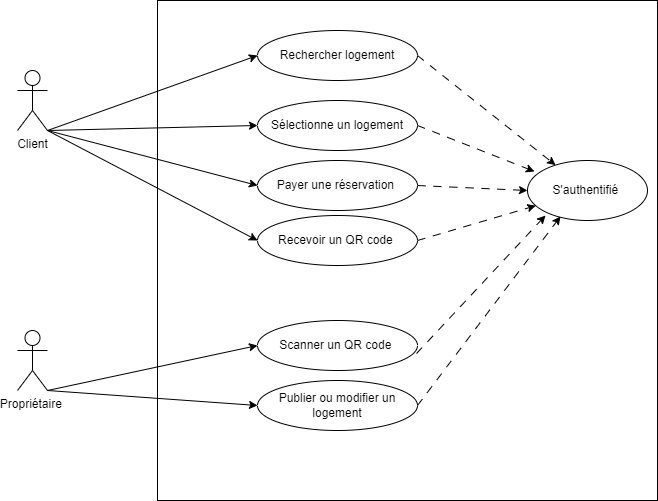

The diagram above was exported from draw.io. Its source (the exported page's mxGraphModel, read from the mxfile embedded in the PNG):
<mxGraphModel dx="1256" dy="906" grid="1" gridSize="10" guides="1" tooltips="1" connect="1" arrows="1" fold="1" page="0" pageScale="1" pageWidth="827" pageHeight="1169" math="0" shadow="0">
  <root>
    <mxCell id="0" />
    <mxCell id="1" parent="0" />
    <mxCell id="KzNQhG0ZK6StoXIhvg7W-1" value="" style="whiteSpace=wrap;html=1;aspect=fixed;" parent="1" vertex="1">
      <mxGeometry x="-70" y="-30" width="500" height="500" as="geometry" />
    </mxCell>
    <mxCell id="KzNQhG0ZK6StoXIhvg7W-2" value="Client" style="shape=umlActor;verticalLabelPosition=bottom;verticalAlign=top;html=1;outlineConnect=0;" parent="1" vertex="1">
      <mxGeometry x="-210" y="40" width="30" height="60" as="geometry" />
    </mxCell>
    <mxCell id="KzNQhG0ZK6StoXIhvg7W-3" value="Rechercher logement" style="ellipse;whiteSpace=wrap;html=1;" parent="1" vertex="1">
      <mxGeometry x="30" width="160" height="50" as="geometry" />
    </mxCell>
    <mxCell id="KzNQhG0ZK6StoXIhvg7W-5" value="Sélectionne un logement" style="ellipse;whiteSpace=wrap;html=1;" parent="1" vertex="1">
      <mxGeometry x="30" y="70" width="160" height="50" as="geometry" />
    </mxCell>
    <mxCell id="KzNQhG0ZK6StoXIhvg7W-6" value="Payer une réservation&amp;nbsp;" style="ellipse;whiteSpace=wrap;html=1;" parent="1" vertex="1">
      <mxGeometry x="30" y="130" width="160" height="50" as="geometry" />
    </mxCell>
    <mxCell id="KzNQhG0ZK6StoXIhvg7W-7" value="&lt;span class=&quot;VerbatimChar&quot;&gt;&lt;/span&gt;&lt;span class=&quot;VerbatimChar&quot;&gt;&lt;/span&gt;Recevoir un QR code&amp;nbsp;" style="ellipse;whiteSpace=wrap;html=1;" parent="1" vertex="1">
      <mxGeometry x="30" y="185" width="160" height="50" as="geometry" />
    </mxCell>
    <mxCell id="KzNQhG0ZK6StoXIhvg7W-9" value="" style="endArrow=classic;html=1;rounded=0;entryX=0;entryY=0.5;entryDx=0;entryDy=0;exitX=1;exitY=1;exitDx=0;exitDy=0;exitPerimeter=0;" parent="1" source="KzNQhG0ZK6StoXIhvg7W-2" target="KzNQhG0ZK6StoXIhvg7W-6" edge="1">
      <mxGeometry width="50" height="50" relative="1" as="geometry">
        <mxPoint x="160" y="230" as="sourcePoint" />
        <mxPoint x="210" y="180" as="targetPoint" />
      </mxGeometry>
    </mxCell>
    <mxCell id="KzNQhG0ZK6StoXIhvg7W-10" value="" style="endArrow=classic;html=1;rounded=0;entryX=0;entryY=0.5;entryDx=0;entryDy=0;" parent="1" target="KzNQhG0ZK6StoXIhvg7W-5" edge="1">
      <mxGeometry width="50" height="50" relative="1" as="geometry">
        <mxPoint x="-180" y="100" as="sourcePoint" />
        <mxPoint x="40" y="165" as="targetPoint" />
      </mxGeometry>
    </mxCell>
    <mxCell id="KzNQhG0ZK6StoXIhvg7W-11" value="" style="endArrow=classic;html=1;rounded=0;entryX=0;entryY=0.5;entryDx=0;entryDy=0;" parent="1" target="KzNQhG0ZK6StoXIhvg7W-3" edge="1">
      <mxGeometry width="50" height="50" relative="1" as="geometry">
        <mxPoint x="-180" y="100" as="sourcePoint" />
        <mxPoint x="40" y="105" as="targetPoint" />
      </mxGeometry>
    </mxCell>
    <mxCell id="KzNQhG0ZK6StoXIhvg7W-12" value="" style="endArrow=classic;html=1;rounded=0;entryX=0;entryY=0.5;entryDx=0;entryDy=0;" parent="1" target="KzNQhG0ZK6StoXIhvg7W-7" edge="1">
      <mxGeometry width="50" height="50" relative="1" as="geometry">
        <mxPoint x="-180" y="100" as="sourcePoint" />
        <mxPoint x="40" y="165" as="targetPoint" />
      </mxGeometry>
    </mxCell>
    <mxCell id="KzNQhG0ZK6StoXIhvg7W-13" value="Propriétaire&amp;nbsp;" style="shape=umlActor;verticalLabelPosition=bottom;verticalAlign=top;html=1;outlineConnect=0;" parent="1" vertex="1">
      <mxGeometry x="-210" y="300" width="30" height="60" as="geometry" />
    </mxCell>
    <mxCell id="KzNQhG0ZK6StoXIhvg7W-15" value="Scanner un QR code&amp;nbsp;" style="ellipse;whiteSpace=wrap;html=1;" parent="1" vertex="1">
      <mxGeometry x="30" y="290" width="160" height="50" as="geometry" />
    </mxCell>
    <mxCell id="KzNQhG0ZK6StoXIhvg7W-17" value="Publier ou modifier un logement" style="ellipse;whiteSpace=wrap;html=1;" parent="1" vertex="1">
      <mxGeometry x="30" y="350" width="160" height="50" as="geometry" />
    </mxCell>
    <mxCell id="KzNQhG0ZK6StoXIhvg7W-18" value="" style="endArrow=classic;html=1;rounded=0;entryX=0;entryY=0.5;entryDx=0;entryDy=0;exitX=1;exitY=1;exitDx=0;exitDy=0;exitPerimeter=0;" parent="1" source="KzNQhG0ZK6StoXIhvg7W-13" target="KzNQhG0ZK6StoXIhvg7W-15" edge="1">
      <mxGeometry width="50" height="50" relative="1" as="geometry">
        <mxPoint x="160" y="290" as="sourcePoint" />
        <mxPoint x="210" y="240" as="targetPoint" />
      </mxGeometry>
    </mxCell>
    <mxCell id="KzNQhG0ZK6StoXIhvg7W-19" value="" style="endArrow=classic;html=1;rounded=0;entryX=0;entryY=0.5;entryDx=0;entryDy=0;" parent="1" target="KzNQhG0ZK6StoXIhvg7W-17" edge="1">
      <mxGeometry width="50" height="50" relative="1" as="geometry">
        <mxPoint x="-180" y="360" as="sourcePoint" />
        <mxPoint x="40" y="325" as="targetPoint" />
      </mxGeometry>
    </mxCell>
    <mxCell id="KzNQhG0ZK6StoXIhvg7W-20" value="S'authentifié&amp;nbsp;" style="ellipse;whiteSpace=wrap;html=1;" parent="1" vertex="1">
      <mxGeometry x="300" y="130" width="120" height="60" as="geometry" />
    </mxCell>
    <mxCell id="KzNQhG0ZK6StoXIhvg7W-21" value="" style="endArrow=classic;html=1;rounded=0;exitX=1;exitY=0.5;exitDx=0;exitDy=0;dashed=1;dashPattern=8 8;" parent="1" source="KzNQhG0ZK6StoXIhvg7W-7" target="KzNQhG0ZK6StoXIhvg7W-20" edge="1">
      <mxGeometry width="50" height="50" relative="1" as="geometry">
        <mxPoint x="160" y="170" as="sourcePoint" />
        <mxPoint x="210" y="120" as="targetPoint" />
      </mxGeometry>
    </mxCell>
    <mxCell id="KzNQhG0ZK6StoXIhvg7W-22" value="" style="endArrow=classic;html=1;rounded=0;exitX=1;exitY=0.5;exitDx=0;exitDy=0;dashed=1;dashPattern=8 8;entryX=0;entryY=0.5;entryDx=0;entryDy=0;" parent="1" source="KzNQhG0ZK6StoXIhvg7W-6" target="KzNQhG0ZK6StoXIhvg7W-20" edge="1">
      <mxGeometry width="50" height="50" relative="1" as="geometry">
        <mxPoint x="200" y="220" as="sourcePoint" />
        <mxPoint x="318" y="185" as="targetPoint" />
      </mxGeometry>
    </mxCell>
    <mxCell id="KzNQhG0ZK6StoXIhvg7W-23" value="" style="endArrow=classic;html=1;rounded=0;exitX=1;exitY=0.5;exitDx=0;exitDy=0;dashed=1;dashPattern=8 8;entryX=0.058;entryY=0.183;entryDx=0;entryDy=0;entryPerimeter=0;" parent="1" source="KzNQhG0ZK6StoXIhvg7W-5" target="KzNQhG0ZK6StoXIhvg7W-20" edge="1">
      <mxGeometry width="50" height="50" relative="1" as="geometry">
        <mxPoint x="200" y="165" as="sourcePoint" />
        <mxPoint x="310" y="170" as="targetPoint" />
      </mxGeometry>
    </mxCell>
    <mxCell id="KzNQhG0ZK6StoXIhvg7W-24" value="" style="endArrow=classic;html=1;rounded=0;exitX=1;exitY=0.5;exitDx=0;exitDy=0;dashed=1;dashPattern=8 8;" parent="1" source="KzNQhG0ZK6StoXIhvg7W-3" target="KzNQhG0ZK6StoXIhvg7W-20" edge="1">
      <mxGeometry width="50" height="50" relative="1" as="geometry">
        <mxPoint x="200" y="105" as="sourcePoint" />
        <mxPoint x="317" y="151" as="targetPoint" />
      </mxGeometry>
    </mxCell>
    <mxCell id="KzNQhG0ZK6StoXIhvg7W-25" value="" style="endArrow=classic;html=1;rounded=0;exitX=0.994;exitY=0.66;exitDx=0;exitDy=0;dashed=1;dashPattern=8 8;exitPerimeter=0;" parent="1" source="KzNQhG0ZK6StoXIhvg7W-15" edge="1">
      <mxGeometry width="50" height="50" relative="1" as="geometry">
        <mxPoint x="200" y="220" as="sourcePoint" />
        <mxPoint x="318" y="185" as="targetPoint" />
      </mxGeometry>
    </mxCell>
    <mxCell id="KzNQhG0ZK6StoXIhvg7W-26" value="" style="endArrow=classic;html=1;rounded=0;exitX=1;exitY=0.5;exitDx=0;exitDy=0;dashed=1;dashPattern=8 8;entryX=0.275;entryY=0.933;entryDx=0;entryDy=0;entryPerimeter=0;" parent="1" source="KzNQhG0ZK6StoXIhvg7W-17" target="KzNQhG0ZK6StoXIhvg7W-20" edge="1">
      <mxGeometry width="50" height="50" relative="1" as="geometry">
        <mxPoint x="199" y="333" as="sourcePoint" />
        <mxPoint x="328" y="195" as="targetPoint" />
      </mxGeometry>
    </mxCell>
  </root>
</mxGraphModel>